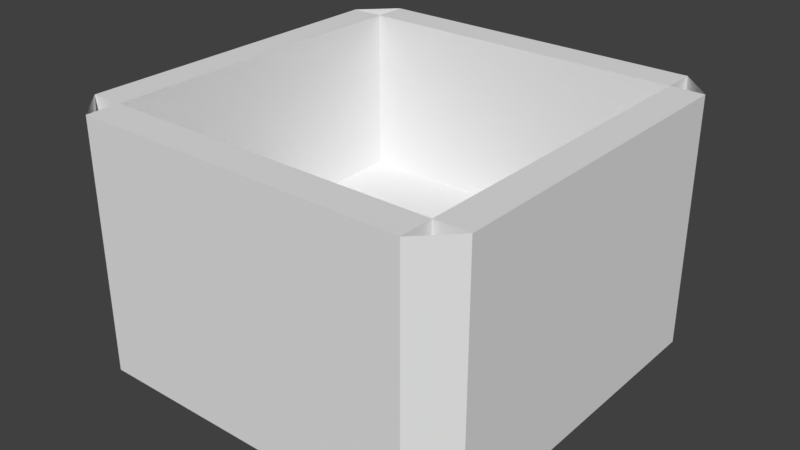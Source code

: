 # Source: Bakje.blend  (saved by Blender 2.79.0; exported with 4.5.12 LTS)
import bpy
from mathutils import Matrix  # noqa: F401  (used for matrix-valued properties, if any)

bpy.ops.wm.read_factory_settings(use_empty=True)
scene = bpy.context.scene
scene.name = 'Scene'

# ---- collections
col_collection_1 = bpy.data.collections.new('Collection 1'); scene.collection.children.link(col_collection_1)

# ---- world
world_world = bpy.data.worlds.new('World'); scene.world = world_world
world_world.color = (0.05088, 0.05088, 0.05088)
world_world.use_sun_shadow = False
world_world.sun_shadow_jitter_overblur = 0.0
world_world.cycles.sampling_method = 'MANUAL'

# ---- meshes
me_cube_001 = bpy.data.meshes.new('Cube.001')
me_cube_001.from_pydata([(-1.0, -1.0, -1.0), (-1.0, -1.0, -0.5), (-1.0, 1.0, -1.0), (-1.0, 1.0, -0.5), (1.0, -1.0, -1.0), (1.0, -1.0, -0.5), (1.0, 1.0, -1.0), (1.0, 1.0, -0.5), (-1.0, 1.0, -1.0), (-1.0, -1.0, -1.0), (-1.0, -1.0, -0.5), (-1.0, 1.0, -0.5), (1.0, 1.0, -1.0), (1.0, 1.0, -0.5), (1.0, -1.0, -1.0), (1.0, -1.0, -0.5), (-1.0, 1.0, -1.0), (-1.0, -1.0, -1.0), (-1.0, -1.0, 0.5), (-1.0, 1.0, 0.5), (1.0, 1.0, -1.0), (1.0, 1.0, 0.5), (1.0, -1.0, -1.0), (1.0, -1.0, 0.5), (-1.2, -1.0, -1.0), (-1.2, -1.0, 0.5), (-1.2, 1.0, 0.5), (-1.2, 1.0, -1.0), (-1.0, 1.2, -1.0), (-1.0, 1.2, 0.5), (1.0, 1.2, 0.5), (1.0, 1.2, -1.0), (1.2, 1.0, -1.0), (1.2, 1.0, 0.5), (1.2, -1.0, 0.5), (1.2, -1.0, -1.0), (1.0, -1.2, -1.0), (1.0, -1.2, 0.5), (-1.0, -1.2, 0.5), (-1.0, -1.2, -1.0)], [], [(6, 2, 8, 12), (7, 5, 15, 13), (0, 4, 14, 9), (3, 7, 13, 11), (2, 6, 4, 0), (7, 3, 1, 5), (8, 9, 17, 16), (15, 10, 18, 23), (10, 11, 19, 18), (12, 8, 16, 20), (1, 3, 11, 10), (5, 1, 10, 15), (2, 0, 9, 8), (4, 6, 12, 14), (26, 29, 28, 27), (24, 39, 38, 25), (34, 37, 36, 35), (30, 33, 32, 31), (14, 12, 20, 22), (11, 13, 21, 19), (9, 14, 22, 17), (13, 15, 23, 21), (24, 25, 26, 27), (18, 25, 24, 17), (19, 26, 25, 18), (16, 27, 26, 19), (17, 24, 27, 16), (28, 29, 30, 31), (19, 29, 28, 16), (21, 30, 29, 19), (20, 31, 30, 21), (16, 28, 31, 20), (32, 33, 34, 35), (21, 33, 32, 20), (23, 34, 33, 21), (22, 35, 34, 23), (20, 32, 35, 22), (36, 37, 38, 39), (23, 37, 36, 22), (18, 38, 37, 23), (17, 39, 38, 18), (22, 36, 39, 17)])
me_cube_001.use_remesh_preserve_volume = False
me_cube_001.use_remesh_preserve_attributes = False
me_cube_001.use_mirror_vertex_groups = False
me_cube_001.update()

# ---- objects
ob_cube = bpy.data.objects.new('Cube', me_cube_001)

# ---- transforms, parenting, visibility, modifiers, constraints
ob_cube.location = (0.0, 0.0, 0.0)
ob_cube.lineart.crease_threshold = 0.0

# ---- collection membership
col_collection_1.objects.link(ob_cube)

# ---- scene / render settings (as saved in the file)
scene.frame_start = 1; scene.frame_end = 250; scene.frame_set(1)
scene.render.engine = 'BLENDER_EEVEE_NEXT'
scene.render.resolution_percentage = 50
scene.render.dither_intensity = 0.0
scene.cycles.use_denoising = False
scene.cycles.samples = 128
scene.cycles.sampling_pattern = 'TABULATED_SOBOL'
scene.cycles.use_adaptive_sampling = False
scene.cycles.use_light_tree = False
scene.cycles.blur_glossy = 0.0
scene.cycles.sample_clamp_indirect = 0.0
scene.view_settings.view_transform = 'Standard'
bpy.context.view_layer.update()

# ---- added for rendering (the .blend has no active camera and no usable light): camera, sun
cam_auto = bpy.data.cameras.new('AutoCamera')
cam_auto.lens = 50.0
cam_auto.sensor_width = 36.0
cam_auto.clip_end = 1000.0
ob_auto_camera = bpy.data.objects.new('AutoCamera', cam_auto)
scene.collection.objects.link(ob_auto_camera)
ob_auto_camera.location = (3.43332, -4.11998, 2.49666)
ob_auto_camera.rotation_euler = (1.09748, -7.21219e-08, 0.694738)
scene.camera = ob_auto_camera
light_auto_sun = bpy.data.lights.new('AutoSun', 'SUN')
light_auto_sun.energy = 3.0
light_auto_sun.angle = 0.0523599
ob_auto_sun = bpy.data.objects.new('AutoSun', light_auto_sun)
scene.collection.objects.link(ob_auto_sun)
ob_auto_sun.rotation_euler = (0.872665, 0.174533, 0.523599)
bpy.context.view_layer.update()
